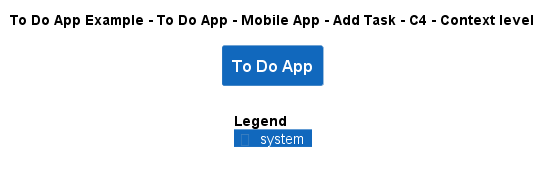

The diagram above was rendered by PlantUML. Its source (embedded in the PNG):
@startuml
!include ..\..\..\..\..\..\..\.c4s\C4_Context.puml

AddElementTag("c4interflow:lifecycle:new", $bgColor=green, $fontColor=#ffffff, $borderColor=green, $shadowing="False")
AddElementTag("c4interflow:lifecycle:changed", $bgColor=orange, $fontColor=#ffffff, $borderColor=orange, $shadowing="False")
AddElementTag("c4interflow:lifecycle:removed", $bgColor=red, $fontColor=#ffffff, $borderColor=red, $shadowing="False")

AddRelTag("c4interflow:lifecycle:new", $textColor=green, $lineColor=green)
AddRelTag("c4interflow:lifecycle:changed", $textColor=orange, $lineColor=orange)
AddRelTag("c4interflow:lifecycle:removed", $textColor=red, $lineColor=red)

SHOW_PERSON_PORTRAIT()
LAYOUT_TOP_DOWN()

skinparam linetype polyline

title To Do App Example - To Do App - Mobile App - Add Task - C4 - Context level

System(ToDoAppExample.SoftwareSystems.ToDoApp, "To Do App", "")



SHOW_LEGEND()
@enduml